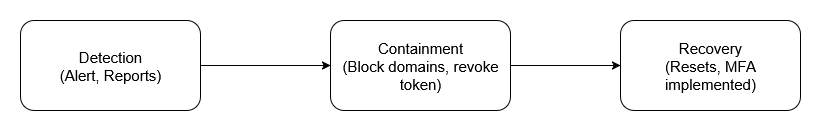

The diagram above was exported from draw.io. Its source (the exported page's mxGraphModel, read from the mxfile embedded in the PNG):
<mxGraphModel dx="991" dy="563" grid="1" gridSize="10" guides="1" tooltips="1" connect="1" arrows="1" fold="1" page="1" pageScale="1" pageWidth="850" pageHeight="1100" math="0" shadow="0">
  <root>
    <mxCell id="0" />
    <mxCell id="1" parent="0" />
    <mxCell id="GXNuM50cO7zEeat8B_D8-1" value="&lt;div&gt;&lt;font style=&quot;font-size: 15px;&quot;&gt;Detection&lt;/font&gt;&lt;/div&gt;&lt;div&gt;&lt;font style=&quot;font-size: 15px;&quot;&gt;(Alert, Reports)&lt;/font&gt;&lt;/div&gt;" style="rounded=1;whiteSpace=wrap;html=1;" vertex="1" parent="1">
      <mxGeometry x="190" y="220" width="180" height="90" as="geometry" />
    </mxCell>
    <mxCell id="GXNuM50cO7zEeat8B_D8-2" value="&lt;div&gt;&lt;font style=&quot;font-size: 15px;&quot;&gt;Containment&lt;/font&gt;&lt;/div&gt;&lt;div&gt;&lt;font style=&quot;font-size: 15px;&quot;&gt;(Block domains, revoke token)&lt;/font&gt;&lt;/div&gt;" style="rounded=1;whiteSpace=wrap;html=1;" vertex="1" parent="1">
      <mxGeometry x="500" y="220" width="180" height="90" as="geometry" />
    </mxCell>
    <mxCell id="GXNuM50cO7zEeat8B_D8-3" value="&lt;div&gt;&lt;font style=&quot;font-size: 15px;&quot;&gt;Recovery&lt;/font&gt;&lt;/div&gt;&lt;div&gt;&lt;font style=&quot;font-size: 15px;&quot;&gt;(Resets, MFA implemented)&lt;/font&gt;&lt;/div&gt;" style="rounded=1;whiteSpace=wrap;html=1;" vertex="1" parent="1">
      <mxGeometry x="790" y="220" width="180" height="90" as="geometry" />
    </mxCell>
    <mxCell id="GXNuM50cO7zEeat8B_D8-4" value="" style="endArrow=classic;html=1;rounded=0;exitX=1;exitY=0.5;exitDx=0;exitDy=0;entryX=0;entryY=0.5;entryDx=0;entryDy=0;" edge="1" parent="1" source="GXNuM50cO7zEeat8B_D8-1" target="GXNuM50cO7zEeat8B_D8-2">
      <mxGeometry width="50" height="50" relative="1" as="geometry">
        <mxPoint x="590" y="320" as="sourcePoint" />
        <mxPoint x="640" y="270" as="targetPoint" />
      </mxGeometry>
    </mxCell>
    <mxCell id="GXNuM50cO7zEeat8B_D8-5" value="" style="endArrow=classic;html=1;rounded=0;exitX=1;exitY=0.5;exitDx=0;exitDy=0;entryX=0;entryY=0.5;entryDx=0;entryDy=0;" edge="1" parent="1" source="GXNuM50cO7zEeat8B_D8-2" target="GXNuM50cO7zEeat8B_D8-3">
      <mxGeometry width="50" height="50" relative="1" as="geometry">
        <mxPoint x="590" y="320" as="sourcePoint" />
        <mxPoint x="640" y="270" as="targetPoint" />
      </mxGeometry>
    </mxCell>
  </root>
</mxGraphModel>